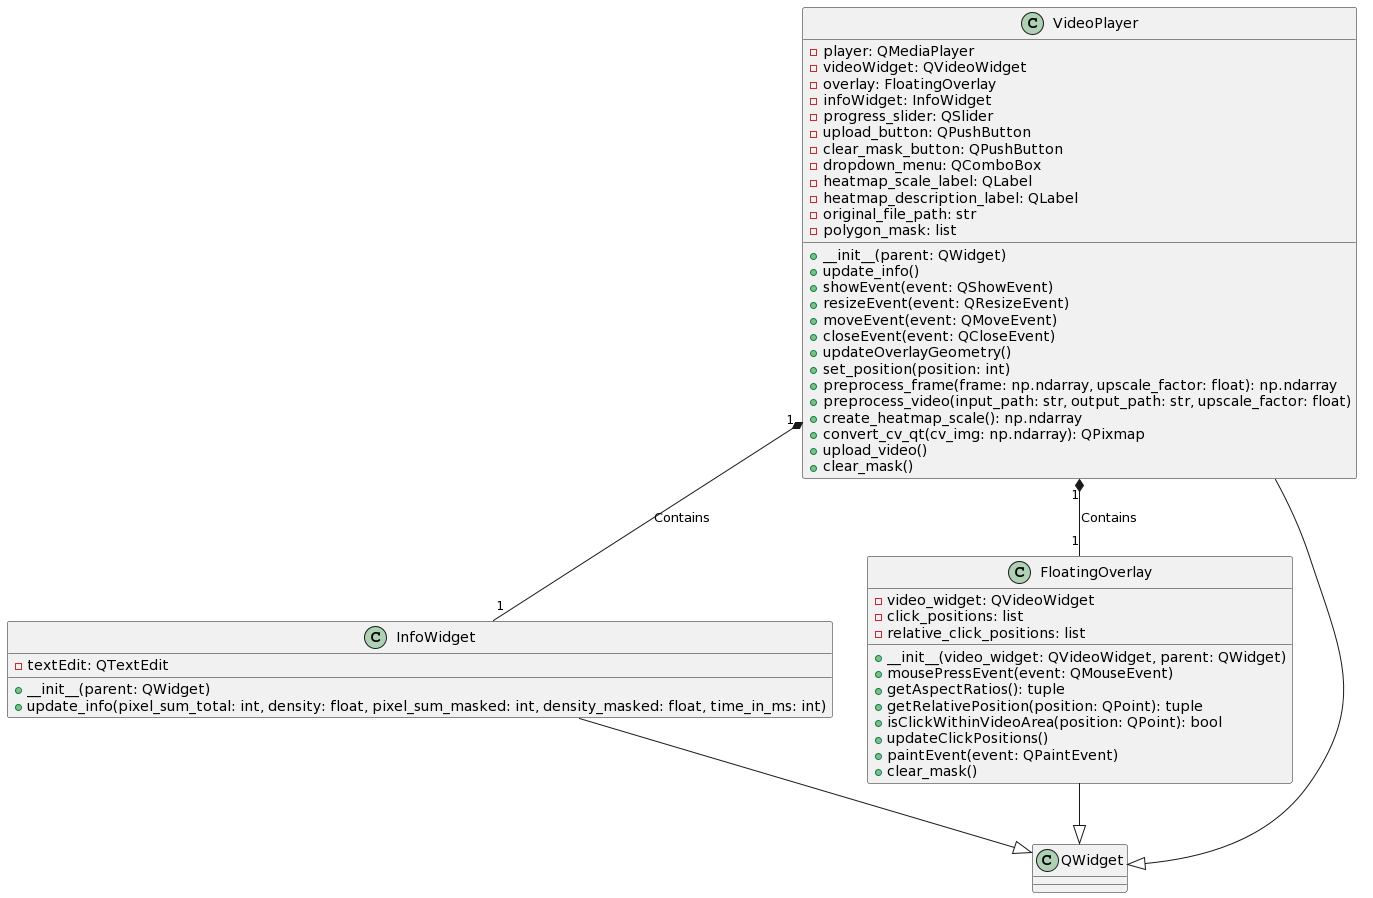

The diagram above was rendered by PlantUML. Its source (embedded in the PNG):
@startuml
class InfoWidget {
    - textEdit: QTextEdit
    + __init__(parent: QWidget)
    + update_info(pixel_sum_total: int, density: float, pixel_sum_masked: int, density_masked: float, time_in_ms: int)
}

class FloatingOverlay {
    - video_widget: QVideoWidget
    - click_positions: list
    - relative_click_positions: list
    + __init__(video_widget: QVideoWidget, parent: QWidget)
    + mousePressEvent(event: QMouseEvent)
    + getAspectRatios(): tuple
    + getRelativePosition(position: QPoint): tuple
    + isClickWithinVideoArea(position: QPoint): bool
    + updateClickPositions()
    + paintEvent(event: QPaintEvent)
    + clear_mask()
}

class VideoPlayer {
    - player: QMediaPlayer
    - videoWidget: QVideoWidget
    - overlay: FloatingOverlay
    - infoWidget: InfoWidget
    - progress_slider: QSlider
    - upload_button: QPushButton
    - clear_mask_button: QPushButton
    - dropdown_menu: QComboBox
    - heatmap_scale_label: QLabel
    - heatmap_description_label: QLabel
    - original_file_path: str
    - polygon_mask: list
    + __init__(parent: QWidget)
    + update_info()
    + showEvent(event: QShowEvent)
    + resizeEvent(event: QResizeEvent)
    + moveEvent(event: QMoveEvent)
    + closeEvent(event: QCloseEvent)
    + updateOverlayGeometry()
    + set_position(position: int)
    + preprocess_frame(frame: np.ndarray, upscale_factor: float): np.ndarray
    + preprocess_video(input_path: str, output_path: str, upscale_factor: float)
    + create_heatmap_scale(): np.ndarray
    + convert_cv_qt(cv_img: np.ndarray): QPixmap
    + upload_video()
    + clear_mask()
}

InfoWidget --|> QWidget
FloatingOverlay --|> QWidget
VideoPlayer --|> QWidget

VideoPlayer "1" *-- "1" InfoWidget : Contains
VideoPlayer "1" *-- "1" FloatingOverlay : Contains
@enduml